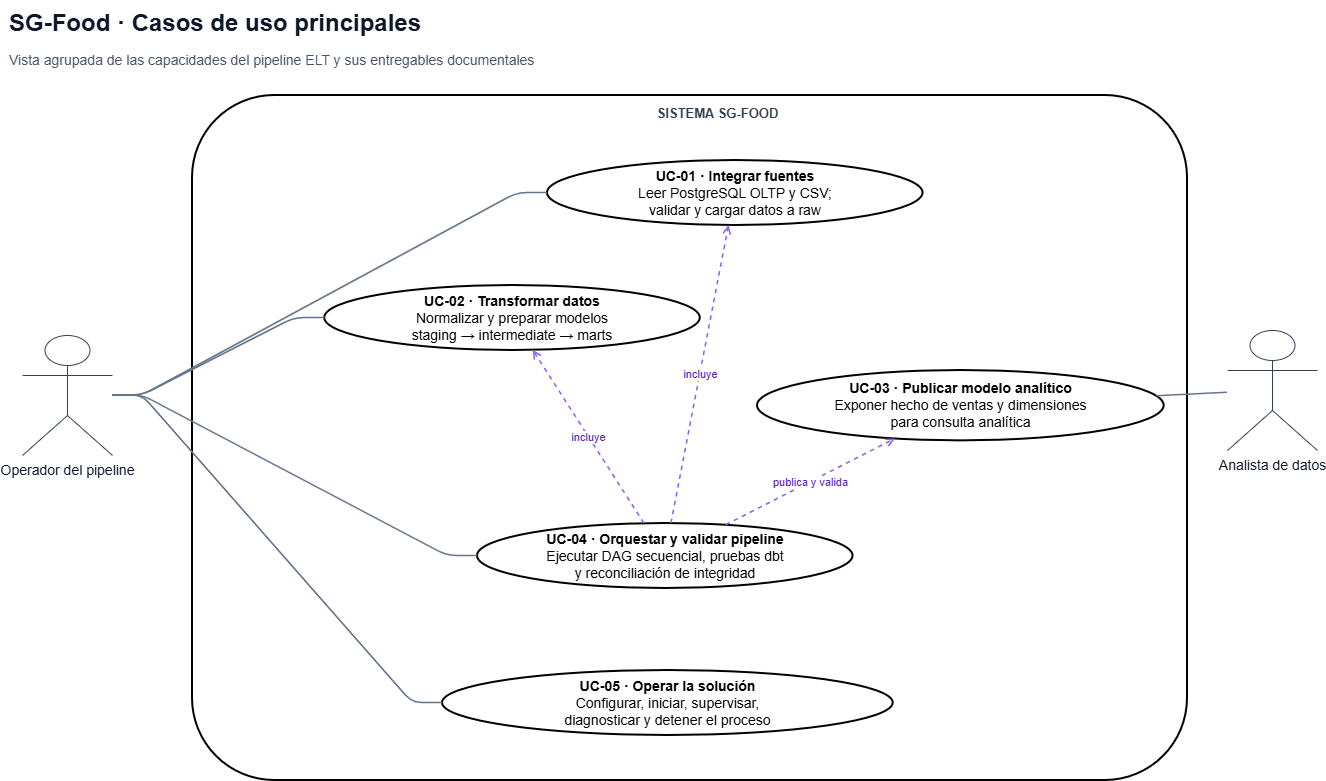

The diagram above was exported from draw.io. Its source (the exported page's mxGraphModel, read from the mxfile embedded in the PNG):
<mxGraphModel dx="1376" dy="778" grid="1" gridSize="10" guides="1" tooltips="1" connect="1" arrows="1" fold="1" page="1" pageScale="1" pageWidth="827" pageHeight="1169" math="0" shadow="0">
  <root>
    <mxCell id="0" />
    <mxCell id="1" parent="0" />
    <mxCell id="eZE_M-wZz-5KgcmWVEpy-1" parent="1" style="text;html=1;strokeColor=none;fillColor=none;fontFamily=Helvetica;fontColor=#0F172A;align=left;verticalAlign=middle;fontSize=24;fontStyle=1;" value="SG-Food · Casos de uso principales" vertex="1">
      <mxGeometry height="45" width="900" x="160" y="70" as="geometry" />
    </mxCell>
    <mxCell id="eZE_M-wZz-5KgcmWVEpy-2" parent="1" style="text;html=1;strokeColor=none;fillColor=none;fontFamily=Helvetica;fontColor=#0F172A;align=left;verticalAlign=middle;fontSize=14;fontColor=#475569;" value="Vista agrupada de las capacidades del pipeline ELT y sus entregables documentales" vertex="1">
      <mxGeometry height="30" width="1050" x="160" y="115" as="geometry" />
    </mxCell>
    <mxCell id="eZE_M-wZz-5KgcmWVEpy-3" parent="1" style="rounded=1;whiteSpace=wrap;html=1;arcSize=12;strokeWidth=2;" value="" vertex="1">
      <mxGeometry height="685" width="995" x="345" y="165" as="geometry" />
    </mxCell>
    <mxCell id="eZE_M-wZz-5KgcmWVEpy-4" parent="1" style="text;html=1;strokeColor=none;fillColor=none;fontFamily=Helvetica;fontColor=#0F172A;align=left;verticalAlign=middle;fontSize=13;fontStyle=1;fontColor=#334155;align=center;" value="SISTEMA SG-FOOD" vertex="1">
      <mxGeometry height="30" width="300" x="720" y="168" as="geometry" />
    </mxCell>
    <mxCell id="eZE_M-wZz-5KgcmWVEpy-5" parent="1" style="ellipse;whiteSpace=wrap;html=1;aspect=fixed;strokeWidth=2;fontFamily=Helvetica;fontSize=14;align=center;verticalAlign=middle;spacing=12;" value="&lt;b&gt;UC-01 · Integrar fuentes&lt;/b&gt;&lt;br&gt;Leer PostgreSQL OLTP y CSV;&lt;br&gt;validar y cargar datos a raw" vertex="1">
      <mxGeometry height="65" width="375.56" x="700" y="230" as="geometry" />
    </mxCell>
    <mxCell id="eZE_M-wZz-5KgcmWVEpy-6" parent="1" style="ellipse;whiteSpace=wrap;html=1;aspect=fixed;strokeWidth=2;fontFamily=Helvetica;fontSize=14;align=center;verticalAlign=middle;spacing=12;" value="&lt;b&gt;UC-02 · Transformar datos&lt;/b&gt;&lt;br&gt;Normalizar y preparar modelos&lt;br&gt;staging → intermediate → marts" vertex="1">
      <mxGeometry height="65" width="375.56" x="477.22" y="355" as="geometry" />
    </mxCell>
    <mxCell id="eZE_M-wZz-5KgcmWVEpy-7" parent="1" style="ellipse;whiteSpace=wrap;html=1;aspect=fixed;strokeWidth=2;fontFamily=Helvetica;fontSize=14;align=center;verticalAlign=middle;spacing=12;" value="&lt;b&gt;UC-03 · Publicar modelo analítico&lt;/b&gt;&lt;br&gt;Exponer hecho de ventas y dimensiones&lt;br&gt;para consulta analítica" vertex="1">
      <mxGeometry height="70.38" width="406.67" x="910" y="440" as="geometry" />
    </mxCell>
    <mxCell id="eZE_M-wZz-5KgcmWVEpy-8" parent="1" style="ellipse;whiteSpace=wrap;html=1;aspect=fixed;strokeWidth=2;fontFamily=Helvetica;fontSize=14;align=center;verticalAlign=middle;spacing=12;" value="&lt;b&gt;UC-04 · Orquestar y validar pipeline&lt;/b&gt;&lt;br&gt;Ejecutar DAG secuencial, pruebas dbt&lt;br&gt;y reconciliación de integridad" vertex="1">
      <mxGeometry height="65" width="375.54" x="630" y="593" as="geometry" />
    </mxCell>
    <mxCell id="eZE_M-wZz-5KgcmWVEpy-9" parent="1" style="ellipse;whiteSpace=wrap;html=1;aspect=fixed;strokeWidth=2;fontFamily=Helvetica;fontSize=14;align=center;verticalAlign=middle;spacing=12;" value="&lt;b&gt;UC-05 · Operar la solución&lt;/b&gt;&lt;br&gt;Configurar, iniciar, supervisar,&lt;br&gt;diagnosticar y detener el proceso" vertex="1">
      <mxGeometry height="65" width="450.71" x="595" y="740" as="geometry" />
    </mxCell>
    <mxCell id="eZE_M-wZz-5KgcmWVEpy-10" parent="1" style="shape=umlActor;verticalLabelPosition=bottom;verticalAlign=top;html=1;outlineConnect=0;strokeColor=#334155;fillColor=#FFFFFF;fontColor=#0F172A;fontSize=14;" value="Operador del pipeline" vertex="1">
      <mxGeometry height="120" width="90" x="175" y="405" as="geometry" />
    </mxCell>
    <mxCell id="eZE_M-wZz-5KgcmWVEpy-11" parent="1" style="shape=umlActor;verticalLabelPosition=bottom;verticalAlign=top;html=1;outlineConnect=0;strokeColor=#334155;fillColor=#FFFFFF;fontColor=#0F172A;fontSize=14;" value="Analista de datos" vertex="1">
      <mxGeometry height="120" width="90" x="1380" y="400" as="geometry" />
    </mxCell>
    <mxCell id="eZE_M-wZz-5KgcmWVEpy-12" edge="1" parent="1" source="eZE_M-wZz-5KgcmWVEpy-10" style="endArrow=none;html=1;rounded=1;strokeColor=#64748B;strokeWidth=1.5;edgeStyle=entityRelationEdgeStyle;" target="eZE_M-wZz-5KgcmWVEpy-5">
      <mxGeometry relative="1" as="geometry" />
    </mxCell>
    <mxCell id="eZE_M-wZz-5KgcmWVEpy-13" edge="1" parent="1" source="eZE_M-wZz-5KgcmWVEpy-10" style="endArrow=none;html=1;rounded=1;strokeColor=#64748B;strokeWidth=1.5;edgeStyle=entityRelationEdgeStyle;" target="eZE_M-wZz-5KgcmWVEpy-6">
      <mxGeometry relative="1" as="geometry" />
    </mxCell>
    <mxCell id="eZE_M-wZz-5KgcmWVEpy-14" edge="1" parent="1" source="eZE_M-wZz-5KgcmWVEpy-10" style="endArrow=none;html=1;rounded=1;strokeColor=#64748B;strokeWidth=1.5;edgeStyle=entityRelationEdgeStyle;" target="eZE_M-wZz-5KgcmWVEpy-8">
      <mxGeometry relative="1" as="geometry" />
    </mxCell>
    <mxCell id="eZE_M-wZz-5KgcmWVEpy-15" edge="1" parent="1" source="eZE_M-wZz-5KgcmWVEpy-10" style="endArrow=none;html=1;rounded=1;strokeColor=#64748B;strokeWidth=1.5;edgeStyle=entityRelationEdgeStyle;" target="eZE_M-wZz-5KgcmWVEpy-9">
      <mxGeometry relative="1" as="geometry" />
    </mxCell>
    <mxCell id="eZE_M-wZz-5KgcmWVEpy-16" edge="1" parent="1" source="eZE_M-wZz-5KgcmWVEpy-11" style="endArrow=none;html=1;rounded=1;strokeColor=#64748B;strokeWidth=1.5;" target="eZE_M-wZz-5KgcmWVEpy-7">
      <mxGeometry relative="1" as="geometry" />
    </mxCell>
    <mxCell id="eZE_M-wZz-5KgcmWVEpy-17" edge="1" parent="1" source="eZE_M-wZz-5KgcmWVEpy-8" style="dashed=1;endArrow=open;endFill=0;html=1;rounded=1;strokeColor=#8B5CF6;strokeWidth=1.5;fontSize=11;fontColor=#5B21B6;labelBackgroundColor=#FFFFFF;" target="eZE_M-wZz-5KgcmWVEpy-5" value="incluye">
      <mxGeometry relative="1" as="geometry" />
    </mxCell>
    <mxCell id="eZE_M-wZz-5KgcmWVEpy-18" edge="1" parent="1" source="eZE_M-wZz-5KgcmWVEpy-8" style="dashed=1;endArrow=open;endFill=0;html=1;rounded=1;strokeColor=#8B5CF6;strokeWidth=1.5;fontSize=11;fontColor=#5B21B6;labelBackgroundColor=#FFFFFF;" target="eZE_M-wZz-5KgcmWVEpy-6" value="incluye">
      <mxGeometry relative="1" as="geometry" />
    </mxCell>
    <mxCell id="eZE_M-wZz-5KgcmWVEpy-19" edge="1" parent="1" source="eZE_M-wZz-5KgcmWVEpy-8" style="dashed=1;endArrow=open;endFill=0;html=1;rounded=1;strokeColor=#8B5CF6;strokeWidth=1.5;fontSize=11;fontColor=#5B21B6;labelBackgroundColor=#FFFFFF;" target="eZE_M-wZz-5KgcmWVEpy-7" value="publica y valida">
      <mxGeometry relative="1" as="geometry" />
    </mxCell>
  </root>
</mxGraphModel>